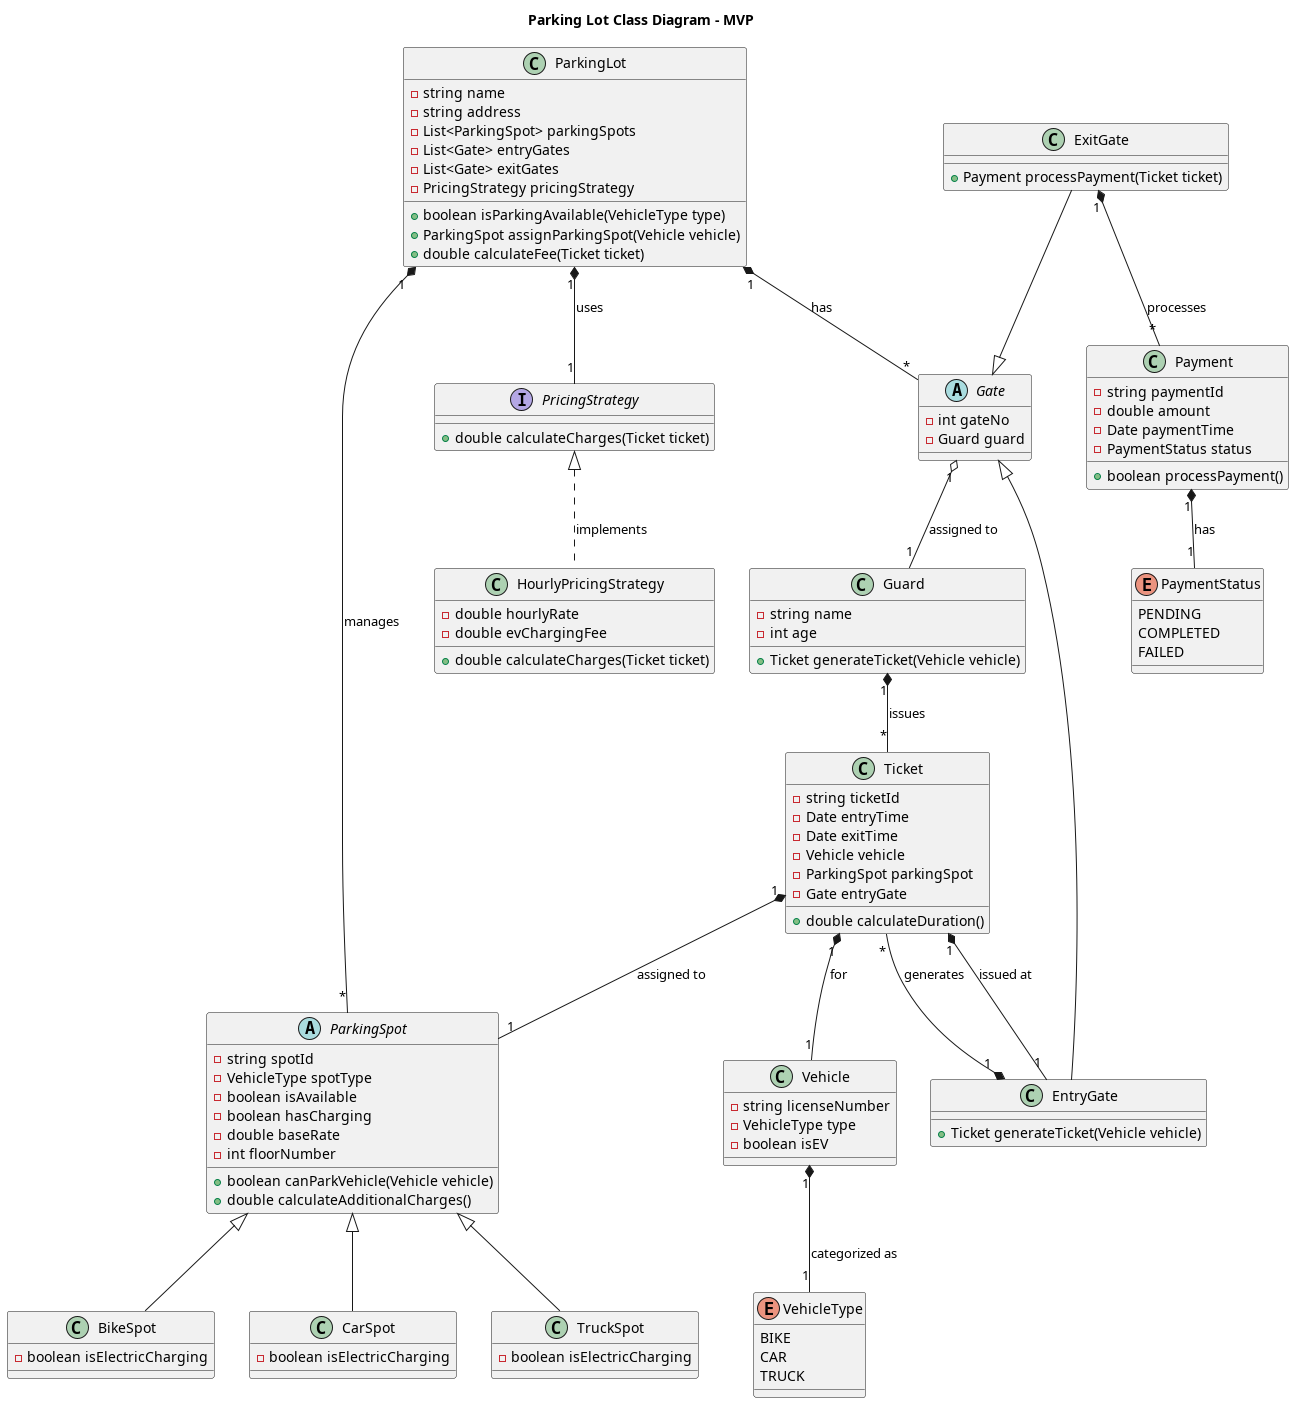

The diagram above was rendered by PlantUML. Its source (embedded in the PNG):
@startuml
title Parking Lot Class Diagram - MVP

class ParkingLot {
    - string name 
    - string address 
    - List<ParkingSpot> parkingSpots
    - List<Gate> entryGates
    - List<Gate> exitGates  
    - PricingStrategy pricingStrategy
    + boolean isParkingAvailable(VehicleType type)
    + ParkingSpot assignParkingSpot(Vehicle vehicle)
    + double calculateFee(Ticket ticket)
}

abstract class Gate {
    - int gateNo 
    - Guard guard 
}

class EntryGate {
    + Ticket generateTicket(Vehicle vehicle)
}

class ExitGate {
    + Payment processPayment(Ticket ticket)
}

class Guard {
    - string name
    - int age 
    + Ticket generateTicket(Vehicle vehicle)
}

enum VehicleType {
    BIKE
    CAR
    TRUCK
}

class Vehicle {
    - string licenseNumber
    - VehicleType type
    - boolean isEV
}

class Ticket {
    - string ticketId
    - Date entryTime
    - Date exitTime
    - Vehicle vehicle
    - ParkingSpot parkingSpot
    - Gate entryGate
    + double calculateDuration()
}

abstract class ParkingSpot {
    - string spotId
    - VehicleType spotType
    - boolean isAvailable
    - boolean hasCharging
    - double baseRate
    - int floorNumber
    + boolean canParkVehicle(Vehicle vehicle)
    + double calculateAdditionalCharges()
}

class BikeSpot {
    - boolean isElectricCharging
}

class CarSpot {
    - boolean isElectricCharging
}

class TruckSpot {
    - boolean isElectricCharging
}

interface PricingStrategy {
    + double calculateCharges(Ticket ticket)
}

class HourlyPricingStrategy {
    - double hourlyRate
    - double evChargingFee
    + double calculateCharges(Ticket ticket)
}

class Payment {
    - string paymentId
    - double amount
    - Date paymentTime
    - PaymentStatus status
    + boolean processPayment()
}

enum PaymentStatus {
    PENDING
    COMPLETED
    FAILED
}

' Relationships
ParkingLot "1" *-- "*" ParkingSpot : manages
ParkingLot "1" *-- "*" Gate : has
ParkingLot "1" *-- "1" PricingStrategy : uses

Gate "1" o-- "1" Guard : assigned to
EntryGate --|> Gate
ExitGate --|> Gate

ParkingSpot <|-- BikeSpot
ParkingSpot <|-- CarSpot
ParkingSpot <|-- TruckSpot

Ticket "1" *-- "1" Vehicle : for
Ticket "1" *-- "1" ParkingSpot : assigned to
Ticket "1" *-- "1" EntryGate : issued at

Vehicle "1" *-- "1" VehicleType : categorized as

PricingStrategy <|.. HourlyPricingStrategy : implements

ExitGate "1" *-- "*" Payment : processes
Payment "1" *-- "1" PaymentStatus : has

EntryGate "1" *-- "*" Ticket : generates
Guard "1" *-- "*" Ticket : issues

@enduml